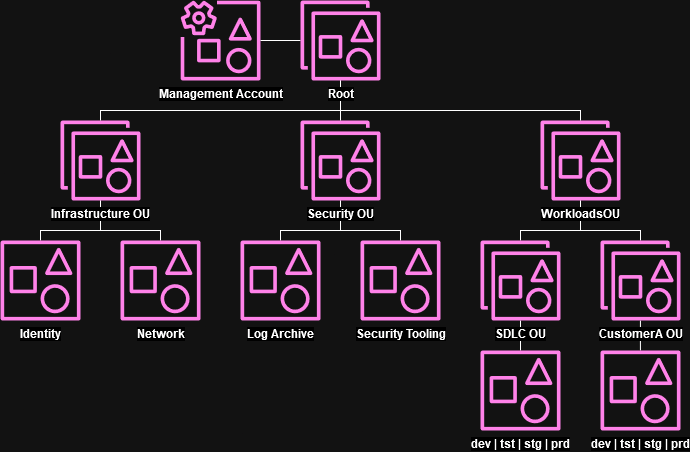

The diagram above was exported from draw.io. Its source (the exported page's mxGraphModel, read from the mxfile embedded in the PNG):
<mxGraphModel dx="2074" dy="1114" grid="1" gridSize="10" guides="1" tooltips="1" connect="1" arrows="1" fold="1" page="1" pageScale="1" pageWidth="850" pageHeight="1100" background="none" math="0" shadow="0">
  <root>
    <mxCell id="0" />
    <mxCell id="1" parent="0" />
    <mxCell id="9WlQ_WLa9YtBR2JieN4i-2" style="edgeStyle=orthogonalEdgeStyle;rounded=0;orthogonalLoop=1;jettySize=auto;html=1;labelBackgroundColor=default;fontColor=#000000;strokeColor=#000000;endArrow=none;endFill=0;fontStyle=1" parent="1" edge="1">
      <mxGeometry relative="1" as="geometry">
        <Array as="points">
          <mxPoint x="679.9300000000001" y="380" />
          <mxPoint x="679.9300000000001" y="380" />
        </Array>
        <mxPoint x="679.9300000000001" y="360" as="sourcePoint" />
        <mxPoint x="679.9300000000001" y="390" as="targetPoint" />
      </mxGeometry>
    </mxCell>
    <mxCell id="qAYZ5E4fQaRt8hyqv8FD-1" value="Management Account" style="sketch=0;outlineConnect=0;fontColor=#000000;gradientColor=none;fillColor=#E7157B;strokeColor=#F0F6FC;dashed=0;verticalLabelPosition=bottom;verticalAlign=top;align=center;html=1;fontSize=12;fontStyle=1;aspect=fixed;pointerEvents=1;shape=mxgraph.aws4.organizations_management_account2;labelBackgroundColor=default;" parent="1" vertex="1">
      <mxGeometry x="220" y="40" width="80" height="80" as="geometry" />
    </mxCell>
    <mxCell id="qAYZ5E4fQaRt8hyqv8FD-29" style="edgeStyle=orthogonalEdgeStyle;rounded=0;orthogonalLoop=1;jettySize=auto;html=1;labelBackgroundColor=default;fontColor=#000000;strokeColor=#000000;endArrow=none;endFill=0;fontStyle=1" parent="1" source="qAYZ5E4fQaRt8hyqv8FD-6" target="qAYZ5E4fQaRt8hyqv8FD-10" edge="1">
      <mxGeometry relative="1" as="geometry">
        <Array as="points">
          <mxPoint x="140" y="270" />
          <mxPoint x="80" y="270" />
        </Array>
      </mxGeometry>
    </mxCell>
    <mxCell id="qAYZ5E4fQaRt8hyqv8FD-31" style="edgeStyle=orthogonalEdgeStyle;rounded=0;orthogonalLoop=1;jettySize=auto;html=1;labelBackgroundColor=default;fontColor=#000000;strokeColor=#000000;endArrow=none;endFill=0;fontStyle=1" parent="1" source="qAYZ5E4fQaRt8hyqv8FD-6" target="qAYZ5E4fQaRt8hyqv8FD-11" edge="1">
      <mxGeometry relative="1" as="geometry">
        <Array as="points">
          <mxPoint x="140" y="270" />
          <mxPoint x="200" y="270" />
        </Array>
      </mxGeometry>
    </mxCell>
    <mxCell id="qAYZ5E4fQaRt8hyqv8FD-6" value="Infrastructure OU" style="sketch=0;outlineConnect=0;fontColor=#000000;gradientColor=none;fillColor=#E7157B;strokeColor=#F0F6FC;dashed=0;verticalLabelPosition=bottom;verticalAlign=top;align=center;html=1;fontSize=12;fontStyle=1;aspect=fixed;pointerEvents=1;shape=mxgraph.aws4.organizations_organizational_unit2;labelBackgroundColor=default;" parent="1" vertex="1">
      <mxGeometry x="100" y="160" width="80" height="80" as="geometry" />
    </mxCell>
    <mxCell id="qAYZ5E4fQaRt8hyqv8FD-33" style="edgeStyle=orthogonalEdgeStyle;rounded=0;orthogonalLoop=1;jettySize=auto;html=1;labelBackgroundColor=default;fontColor=#000000;strokeColor=#000000;endArrow=none;endFill=0;fontStyle=1" parent="1" source="qAYZ5E4fQaRt8hyqv8FD-7" target="qAYZ5E4fQaRt8hyqv8FD-9" edge="1">
      <mxGeometry relative="1" as="geometry">
        <Array as="points">
          <mxPoint x="380" y="270" />
          <mxPoint x="320" y="270" />
        </Array>
      </mxGeometry>
    </mxCell>
    <mxCell id="qAYZ5E4fQaRt8hyqv8FD-34" style="edgeStyle=orthogonalEdgeStyle;rounded=0;orthogonalLoop=1;jettySize=auto;html=1;labelBackgroundColor=default;fontColor=#000000;strokeColor=#000000;endArrow=none;endFill=0;fontStyle=1" parent="1" source="qAYZ5E4fQaRt8hyqv8FD-7" target="qAYZ5E4fQaRt8hyqv8FD-8" edge="1">
      <mxGeometry relative="1" as="geometry">
        <Array as="points">
          <mxPoint x="380" y="270" />
          <mxPoint x="440" y="270" />
        </Array>
      </mxGeometry>
    </mxCell>
    <mxCell id="qAYZ5E4fQaRt8hyqv8FD-7" value="Security OU" style="sketch=0;outlineConnect=0;fontColor=#000000;gradientColor=none;fillColor=#E7157B;strokeColor=#F0F6FC;dashed=0;verticalLabelPosition=bottom;verticalAlign=top;align=center;html=1;fontSize=12;fontStyle=1;aspect=fixed;pointerEvents=1;shape=mxgraph.aws4.organizations_organizational_unit2;labelBackgroundColor=default;" parent="1" vertex="1">
      <mxGeometry x="340" y="160" width="80" height="80" as="geometry" />
    </mxCell>
    <mxCell id="qAYZ5E4fQaRt8hyqv8FD-8" value="Security Tooling" style="sketch=0;outlineConnect=0;fontColor=#000000;gradientColor=none;fillColor=#E7157B;strokeColor=#F0F6FC;dashed=0;verticalLabelPosition=bottom;verticalAlign=top;align=center;html=1;fontSize=12;fontStyle=1;aspect=fixed;pointerEvents=1;shape=mxgraph.aws4.organizations_account2;labelBackgroundColor=default;" parent="1" vertex="1">
      <mxGeometry x="400" y="280" width="80" height="80" as="geometry" />
    </mxCell>
    <mxCell id="qAYZ5E4fQaRt8hyqv8FD-9" value="&lt;div&gt;Log Archive&lt;/div&gt;" style="sketch=0;outlineConnect=0;fontColor=#000000;gradientColor=none;fillColor=#E7157B;strokeColor=#F0F6FC;dashed=0;verticalLabelPosition=bottom;verticalAlign=top;align=center;html=1;fontSize=12;fontStyle=1;aspect=fixed;pointerEvents=1;shape=mxgraph.aws4.organizations_account2;labelBackgroundColor=default;" parent="1" vertex="1">
      <mxGeometry x="280" y="280" width="80" height="80" as="geometry" />
    </mxCell>
    <mxCell id="qAYZ5E4fQaRt8hyqv8FD-10" value="Identity" style="sketch=0;outlineConnect=0;fontColor=#000000;gradientColor=none;fillColor=#E7157B;strokeColor=#F0F6FC;dashed=0;verticalLabelPosition=bottom;verticalAlign=top;align=center;html=1;fontSize=12;fontStyle=1;aspect=fixed;pointerEvents=1;shape=mxgraph.aws4.organizations_account2;labelBackgroundColor=default;" parent="1" vertex="1">
      <mxGeometry x="40" y="280" width="80" height="80" as="geometry" />
    </mxCell>
    <mxCell id="qAYZ5E4fQaRt8hyqv8FD-11" value="&lt;div&gt;Network&lt;/div&gt;" style="sketch=0;outlineConnect=0;fontColor=#000000;gradientColor=none;fillColor=#E7157B;strokeColor=#F0F6FC;dashed=0;verticalLabelPosition=bottom;verticalAlign=top;align=center;html=1;fontSize=12;fontStyle=1;aspect=fixed;pointerEvents=1;shape=mxgraph.aws4.organizations_account2;labelBackgroundColor=default;" parent="1" vertex="1">
      <mxGeometry x="160" y="280" width="80" height="80" as="geometry" />
    </mxCell>
    <mxCell id="qAYZ5E4fQaRt8hyqv8FD-35" style="edgeStyle=orthogonalEdgeStyle;rounded=0;orthogonalLoop=1;jettySize=auto;html=1;labelBackgroundColor=default;fontColor=#000000;strokeColor=#000000;endArrow=none;endFill=0;fontStyle=1" parent="1" source="qAYZ5E4fQaRt8hyqv8FD-12" target="qAYZ5E4fQaRt8hyqv8FD-16" edge="1">
      <mxGeometry relative="1" as="geometry">
        <Array as="points">
          <mxPoint x="620" y="270" />
          <mxPoint x="560" y="270" />
        </Array>
      </mxGeometry>
    </mxCell>
    <mxCell id="qAYZ5E4fQaRt8hyqv8FD-36" style="edgeStyle=orthogonalEdgeStyle;rounded=0;orthogonalLoop=1;jettySize=auto;html=1;labelBackgroundColor=default;fontColor=#000000;strokeColor=#000000;endArrow=none;endFill=0;fontStyle=1" parent="1" source="qAYZ5E4fQaRt8hyqv8FD-12" target="qAYZ5E4fQaRt8hyqv8FD-17" edge="1">
      <mxGeometry relative="1" as="geometry">
        <Array as="points">
          <mxPoint x="620" y="270" />
          <mxPoint x="680" y="270" />
        </Array>
      </mxGeometry>
    </mxCell>
    <mxCell id="qAYZ5E4fQaRt8hyqv8FD-12" value="&lt;div&gt;WorkloadsOU&lt;/div&gt;" style="sketch=0;outlineConnect=0;fontColor=#000000;gradientColor=none;fillColor=#E7157B;strokeColor=#F0F6FC;dashed=0;verticalLabelPosition=bottom;verticalAlign=top;align=center;html=1;fontSize=12;fontStyle=1;aspect=fixed;pointerEvents=1;shape=mxgraph.aws4.organizations_organizational_unit2;labelBackgroundColor=default;" parent="1" vertex="1">
      <mxGeometry x="580" y="160" width="80" height="80" as="geometry" />
    </mxCell>
    <mxCell id="qAYZ5E4fQaRt8hyqv8FD-38" style="edgeStyle=orthogonalEdgeStyle;rounded=0;orthogonalLoop=1;jettySize=auto;html=1;labelBackgroundColor=default;fontColor=#000000;strokeColor=#000000;endArrow=none;endFill=0;fontStyle=1" parent="1" source="qAYZ5E4fQaRt8hyqv8FD-16" target="qAYZ5E4fQaRt8hyqv8FD-18" edge="1">
      <mxGeometry relative="1" as="geometry">
        <Array as="points">
          <mxPoint x="560" y="380" />
          <mxPoint x="560" y="380" />
        </Array>
      </mxGeometry>
    </mxCell>
    <mxCell id="qAYZ5E4fQaRt8hyqv8FD-16" value="SDLC OU" style="sketch=0;outlineConnect=0;fontColor=#000000;gradientColor=none;fillColor=#E7157B;strokeColor=#F0F6FC;dashed=0;verticalLabelPosition=bottom;verticalAlign=top;align=center;html=1;fontSize=12;fontStyle=1;aspect=fixed;pointerEvents=1;shape=mxgraph.aws4.organizations_organizational_unit2;labelBackgroundColor=default;" parent="1" vertex="1">
      <mxGeometry x="520" y="280" width="80" height="80" as="geometry" />
    </mxCell>
    <mxCell id="qAYZ5E4fQaRt8hyqv8FD-17" value="CustomerA OU" style="sketch=0;outlineConnect=0;fontColor=#000000;gradientColor=none;fillColor=#E7157B;strokeColor=#F0F6FC;dashed=0;verticalLabelPosition=bottom;verticalAlign=top;align=center;html=1;fontSize=12;fontStyle=1;aspect=fixed;pointerEvents=1;shape=mxgraph.aws4.organizations_organizational_unit2;labelBackgroundColor=default;" parent="1" vertex="1">
      <mxGeometry x="640" y="280" width="80" height="80" as="geometry" />
    </mxCell>
    <mxCell id="qAYZ5E4fQaRt8hyqv8FD-18" value="dev | tst | stg | prd" style="sketch=0;outlineConnect=0;fontColor=#000000;gradientColor=none;fillColor=#E7157B;strokeColor=#F0F6FC;dashed=0;verticalLabelPosition=bottom;verticalAlign=top;align=center;html=1;fontSize=12;fontStyle=1;aspect=fixed;pointerEvents=1;shape=mxgraph.aws4.organizations_account2;labelBackgroundColor=default;" parent="1" vertex="1">
      <mxGeometry x="520" y="390" width="80" height="80" as="geometry" />
    </mxCell>
    <mxCell id="5dbspacoEwdE9uSeqx6c-3" value="dev | tst | stg | prd" style="sketch=0;outlineConnect=0;fontColor=#000000;gradientColor=none;fillColor=#E7157B;strokeColor=#F0F6FC;dashed=0;verticalLabelPosition=bottom;verticalAlign=top;align=center;html=1;fontSize=12;fontStyle=1;aspect=fixed;pointerEvents=1;shape=mxgraph.aws4.organizations_account2;labelBackgroundColor=default;" parent="1" vertex="1">
      <mxGeometry x="640" y="390" width="80" height="80" as="geometry" />
    </mxCell>
    <mxCell id="5dbspacoEwdE9uSeqx6c-15" style="edgeStyle=orthogonalEdgeStyle;rounded=0;orthogonalLoop=1;jettySize=auto;html=1;strokeColor=#000000;endArrow=none;endFill=0;labelBackgroundColor=default;fontColor=#000000;fontStyle=1" parent="1" source="5dbspacoEwdE9uSeqx6c-13" target="qAYZ5E4fQaRt8hyqv8FD-7" edge="1">
      <mxGeometry relative="1" as="geometry" />
    </mxCell>
    <mxCell id="5dbspacoEwdE9uSeqx6c-16" style="edgeStyle=orthogonalEdgeStyle;rounded=0;orthogonalLoop=1;jettySize=auto;html=1;strokeColor=#000000;endArrow=none;endFill=0;labelBackgroundColor=default;fontColor=#000000;fontStyle=1" parent="1" source="5dbspacoEwdE9uSeqx6c-13" target="qAYZ5E4fQaRt8hyqv8FD-6" edge="1">
      <mxGeometry relative="1" as="geometry">
        <Array as="points">
          <mxPoint x="380" y="150" />
          <mxPoint x="140" y="150" />
        </Array>
      </mxGeometry>
    </mxCell>
    <mxCell id="5dbspacoEwdE9uSeqx6c-17" style="edgeStyle=orthogonalEdgeStyle;rounded=0;orthogonalLoop=1;jettySize=auto;html=1;strokeColor=#000000;endArrow=none;endFill=0;labelBackgroundColor=default;fontColor=#000000;fontStyle=1" parent="1" source="5dbspacoEwdE9uSeqx6c-13" target="qAYZ5E4fQaRt8hyqv8FD-12" edge="1">
      <mxGeometry relative="1" as="geometry">
        <Array as="points">
          <mxPoint x="380" y="150" />
          <mxPoint x="620" y="150" />
        </Array>
      </mxGeometry>
    </mxCell>
    <mxCell id="5dbspacoEwdE9uSeqx6c-18" style="edgeStyle=orthogonalEdgeStyle;rounded=0;orthogonalLoop=1;jettySize=auto;html=1;strokeColor=#000000;endArrow=none;endFill=0;labelBackgroundColor=default;fontColor=#000000;fontStyle=1" parent="1" source="5dbspacoEwdE9uSeqx6c-13" target="qAYZ5E4fQaRt8hyqv8FD-1" edge="1">
      <mxGeometry relative="1" as="geometry" />
    </mxCell>
    <mxCell id="5dbspacoEwdE9uSeqx6c-13" value="Root" style="sketch=0;outlineConnect=0;fontColor=#000000;gradientColor=none;fillColor=#E7157B;strokeColor=#F0F6FC;dashed=0;verticalLabelPosition=bottom;verticalAlign=top;align=center;html=1;fontSize=12;fontStyle=1;aspect=fixed;pointerEvents=1;shape=mxgraph.aws4.organizations_organizational_unit2;labelBackgroundColor=default;" parent="1" vertex="1">
      <mxGeometry x="340" y="40" width="80" height="80" as="geometry" />
    </mxCell>
  </root>
</mxGraphModel>